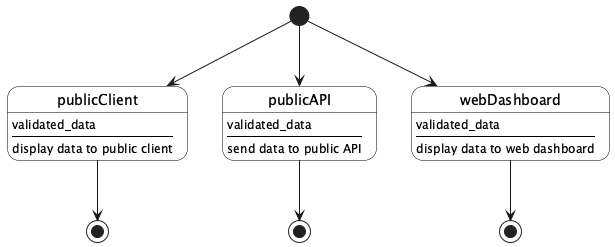

The diagram above was rendered by PlantUML. Its source (embedded in the PNG):
@startuml

skinparam State {
  BackgroundColor white
  BorderColor black
}

state end1 <<end>>
state end2 <<end>>
state end3 <<end>>

[*] --> publicClient
publicClient : validated_data
publicClient : ----
publicClient : display data to public client
publicClient --> end1

[*] --> publicAPI
publicAPI : validated_data
publicAPI : ----
publicAPI : send data to public API
publicAPI --> end2

[*] --> webDashboard
webDashboard : validated_data
webDashboard : ----
webDashboard : display data to web dashboard
webDashboard --> end3

@enduml